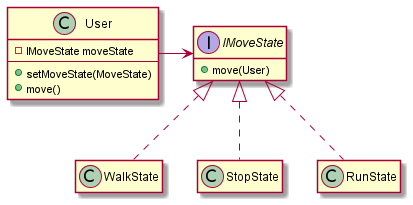

The diagram above was rendered by PlantUML. Its source (embedded in the PNG):
@startuml
'https://plantuml.com/class-diagram

hide empty methods
hide empty fields

class User {
    - IMoveState moveState
    --
    + setMoveState(MoveState)
    + move()
}

interface IMoveState {
    + move(User)
}

WalkState .u.|> IMoveState
StopState .u.|> IMoveState
RunState .u.|> IMoveState

User -r-> IMoveState

@enduml